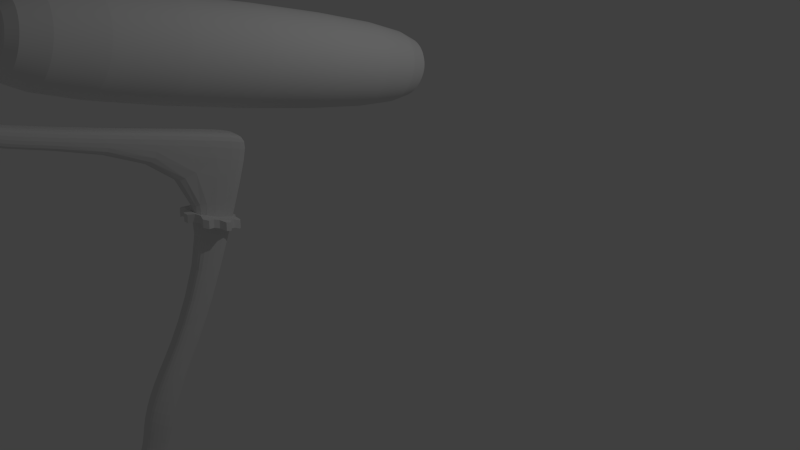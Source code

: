 # Source: PaintRoller.blend  (saved by Blender 2.76.0; exported with 4.5.12 LTS)
import bpy
from mathutils import Matrix  # noqa: F401  (used for matrix-valued properties, if any)

bpy.ops.wm.read_factory_settings(use_empty=True)
scene = bpy.context.scene
scene.name = 'Scene'

# ---- collections
col_collection_1 = bpy.data.collections.new('Collection 1'); scene.collection.children.link(col_collection_1)

# ---- materials (node trees are filled in below, after node groups)
mat_material = bpy.data.materials.new('Material')
mat_material.alpha_threshold = 0.0
mat_material.use_transparent_shadow = False
mat_material.diffuse_color = (0.7743, 0.7743, 0.7743, 1.0)
mat_material.roughness = 0.5
mat_material.line_color = (0.0, 0.0, 0.0, 1.0)

# ---- material node trees

# ---- world
world_world = bpy.data.worlds.new('World'); scene.world = world_world
world_world.color = (0.05088, 0.05088, 0.05088)
world_world.use_sun_shadow = False
world_world.sun_shadow_jitter_overblur = 0.0
world_world.cycles.sampling_method = 'MANUAL'
world_world.cycles.sample_map_resolution = 256

# ---- cameras
cam_camera = bpy.data.cameras.new('Camera')
cam_camera.clip_end = 100.0
cam_camera.lens = 35.0
cam_camera.sensor_width = 32.0
cam_camera.sensor_height = 18.0
cam_camera.ortho_scale = 7.314
cam_camera.dof.focus_distance = 0.0
cam_camera.dof.aperture_fstop = 128.0

# ---- lights
light_lamp = bpy.data.lights.new('Lamp', 'POINT')
light_lamp.transmission_factor = 0.0
light_lamp.cutoff_distance = 30.0
light_lamp.energy = 100.0
light_lamp.shadow_buffer_clip_start = 1.001
light_lamp.shadow_soft_size = 0.1
light_lamp.shadow_maximum_resolution = 0.006
light_lamp.use_absolute_resolution = True
light_lamp.cycles.use_multiple_importance_sampling = False

# ---- meshes
me_cylinder_001 = bpy.data.meshes.new('Cylinder.001')
me_cylinder_001.from_pydata([(-0.09291, 1.068, -0.155), (-0.08168, 1.159, 0.968), (0.144, 1.051, -0.1603), (0.1553, 1.141, 0.9627), (0.334, 0.8173, -0.2404), (0.3452, 0.9079, 0.8825), (0.5464, 0.7108, -0.239), (0.5577, 0.8014, 0.8839), (0.7731, 0.7353, -0.1561), (0.7844, 0.8259, 0.9669), (0.9287, 0.5558, -0.1483), (0.94, 0.6464, 0.9747), (0.843, 0.2852, -0.157), (0.8542, 0.3758, 0.966), (0.918, 0.06011, -0.1439), (0.9293, 0.1507, 0.9791), (1.151, -0.1108, -0.1094), (1.162, -0.02019, 1.014), (1.134, -0.3473, -0.09307), (1.145, -0.2567, 1.03), (0.9217, -0.4886, -0.1189), (0.9329, -0.398, 1.004), (0.8154, -0.7004, -0.1017), (0.8266, -0.6098, 1.021), (0.8192, -0.9746, -0.0423), (0.8305, -0.884, 1.081), (0.6397, -1.13, -0.02699), (0.6509, -1.039, 1.096), (0.3661, -1.063, -0.06475), (0.3773, -0.9719, 1.058), (0.1407, -1.137, -0.05362), (0.152, -1.046, 1.069), (-0.02774, -1.35, 0.005981), (-0.01652, -1.26, 1.129), (-0.2647, -1.333, 0.01125), (-0.2535, -1.242, 1.134), (-0.444, -1.121, -0.03532), (-0.4328, -1.03, 1.088), (-0.6565, -1.015, -0.03672), (-0.6452, -0.924, 1.086), (-0.8938, -1.017, 0.007103), (-0.8826, -0.9269, 1.13), (-1.049, -0.838, -0.0007521), (-1.038, -0.7474, 1.122), (-0.9775, -0.5515, -0.08128), (-0.9663, -0.4609, 1.042), (-1.053, -0.3264, -0.0944), (-1.041, -0.2358, 1.029), (-1.272, -0.1714, -0.03959), (-1.26, -0.08082, 1.083), (-1.255, 0.06503, -0.05596), (-1.243, 0.1556, 1.067), (-1.009, 0.2359, -0.1568), (-0.9973, 0.3265, 0.9662), (-0.9023, 0.4477, -0.174), (-0.891, 0.5383, 0.949), (-0.9399, 0.6924, -0.1067), (-0.9286, 0.783, 1.016), (-0.7604, 0.8473, -0.122), (-0.7491, 0.9379, 1.001), (-0.5532, 0.8636, -0.2095), (-0.542, 0.9542, 0.9135), (-0.3278, 0.9381, -0.2206), (-0.3166, 1.029, 0.9024), (-1.369, 3.528, 36.29), (-1.202, 3.547, 37.05), (-1.117, 3.504, 36.29), (-0.95, 3.524, 37.05), (-0.9192, 3.248, 36.21), (-0.7523, 3.268, 36.97), (-0.6945, 3.13, 36.22), (-0.5276, 3.15, 36.98), (-0.4516, 3.156, 36.3), (-0.2847, 3.176, 37.06), (-0.2889, 2.963, 36.32), (-0.122, 2.982, 37.08), (-0.3855, 2.675, 36.32), (-0.2186, 2.695, 37.09), (-0.3096, 2.435, 36.35), (-0.1427, 2.454, 37.11), (-0.06404, 2.25, 36.39), (0.1028, 2.27, 37.15), (-0.08644, 1.999, 36.42), (0.08045, 2.019, 37.18), (-0.3159, 1.851, 36.4), (-0.149, 1.871, 37.16), (-0.4332, 1.628, 36.43), (-0.2663, 1.648, 37.19), (-0.4338, 1.339, 36.51), (-0.2669, 1.359, 37.27), (-0.6282, 1.178, 36.54), (-0.4613, 1.198, 37.3), (-0.9191, 1.253, 36.49), (-0.7522, 1.272, 37.25), (-1.161, 1.178, 36.51), (-0.994, 1.198, 37.27), (-1.344, 0.9572, 36.59), (-1.177, 0.977, 37.35), (-1.597, 0.9805, 36.59), (-1.43, 1.0, 37.35), (-1.784, 1.207, 36.53), (-1.618, 1.227, 37.29), (-2.009, 1.325, 36.53), (-1.842, 1.345, 37.29), (-2.262, 1.328, 36.58), (-2.095, 1.348, 37.34), (-2.425, 1.522, 36.56), (-2.258, 1.542, 37.32), (-2.343, 1.822, 36.46), (-2.176, 1.842, 37.22), (-2.419, 2.063, 36.43), (-2.252, 2.083, 37.19), (-2.65, 2.235, 36.49), (-2.483, 2.255, 37.25), (-2.627, 2.486, 36.46), (-2.46, 2.506, 37.22), (-2.362, 2.658, 36.34), (-2.195, 2.678, 37.1), (-2.245, 2.881, 36.31), (-2.078, 2.901, 37.07), (-2.28, 3.146, 36.37), (-2.113, 3.166, 37.13), (-2.085, 3.307, 36.34), (-1.919, 3.327, 37.1), (-1.829, 3.219, 36.26), (-1.662, 3.239, 37.02), (-1.587, 3.294, 36.24), (-1.42, 3.313, 37.0), (-0.6116, 12.99, 14.92), (-0.67, 12.34, 14.87), (-1.029, 13.02, 15.05), (-1.087, 12.38, 15.0), (-1.425, 13.23, 14.91), (-1.484, 12.58, 14.86), (-1.757, 13.28, 15.19), (-1.816, 12.63, 15.14), (-1.688, 13.2, 15.65), (-1.746, 12.55, 15.6), (-1.885, 13.26, 16.04), (-1.943, 12.62, 15.99), (-2.34, 13.48, 16.34), (-2.398, 12.83, 16.29), (-2.371, 13.54, 16.77), (-2.43, 12.9, 16.72), (-1.966, 13.47, 17.07), (-2.024, 12.82, 17.01), (-1.827, 13.53, 17.48), (-1.885, 12.88, 17.43), (-1.96, 13.73, 17.99), (-2.018, 13.08, 17.94), (-1.672, 13.77, 18.32), (-1.731, 13.12, 18.27), (-1.233, 13.69, 18.32), (-1.292, 13.04, 18.27), (-0.8402, 13.71, 18.52), (-0.8986, 13.06, 18.47), (-0.5084, 13.83, 18.9), (-0.5668, 13.18, 18.85), (-0.07009, 13.82, 18.94), (-0.1284, 13.18, 18.88), (0.2416, 13.68, 18.55), (0.1832, 13.03, 18.5), (0.6585, 13.64, 18.42), (0.6002, 13.0, 18.37), (1.165, 13.72, 18.54), (1.106, 13.08, 18.48), (1.497, 13.67, 18.25), (1.438, 13.03, 18.2), (1.49, 13.52, 17.76), (1.431, 12.87, 17.7), (1.686, 13.45, 17.37), (1.628, 12.8, 17.32), (2.079, 13.47, 17.1), (2.021, 12.83, 17.05), (2.11, 13.41, 16.67), (2.052, 12.76, 16.62), (1.68, 13.31, 16.36), (1.621, 12.67, 16.31), (1.541, 13.25, 15.95), (1.482, 12.61, 15.9), (1.699, 13.22, 15.45), (1.641, 12.58, 15.4), (1.412, 13.18, 15.12), (1.353, 12.54, 15.07), (0.9921, 13.03, 15.18), (0.9338, 12.39, 15.13), (0.5991, 13.01, 14.98), (0.5408, 12.37, 14.93), (0.2477, 13.12, 14.54), (0.1893, 12.48, 14.49), (-0.1906, 13.13, 14.51), (-0.249, 12.48, 14.45)], [], [(0, 1, 3, 2), (2, 3, 5, 4), (4, 5, 7, 6), (6, 7, 9, 8), (8, 9, 11, 10), (10, 11, 13, 12), (12, 13, 15, 14), (14, 15, 17, 16), (16, 17, 19, 18), (18, 19, 21, 20), (20, 21, 23, 22), (22, 23, 25, 24), (24, 25, 27, 26), (26, 27, 29, 28), (28, 29, 31, 30), (30, 31, 33, 32), (32, 33, 35, 34), (34, 35, 37, 36), (36, 37, 39, 38), (38, 39, 41, 40), (40, 41, 43, 42), (42, 43, 45, 44), (44, 45, 47, 46), (46, 47, 49, 48), (48, 49, 51, 50), (50, 51, 53, 52), (52, 53, 55, 54), (54, 55, 57, 56), (56, 57, 59, 58), (58, 59, 61, 60), (3, 1, 63, 61, 59, 57, 55, 53, 51, 49, 47, 45, 43, 41, 39, 37, 35, 33, 31, 29, 27, 25, 23, 21, 19, 17, 15, 13, 11, 9, 7, 5), (62, 63, 1, 0), (60, 61, 63, 62), (0, 2, 4, 6, 8, 10, 12, 14, 16, 18, 20, 22, 24, 26, 28, 30, 32, 34, 36, 38, 40, 42, 44, 46, 48, 50, 52, 54, 56, 58, 60, 62), (64, 65, 67, 66), (66, 67, 69, 68), (68, 69, 71, 70), (70, 71, 73, 72), (72, 73, 75, 74), (74, 75, 77, 76), (76, 77, 79, 78), (78, 79, 81, 80), (80, 81, 83, 82), (82, 83, 85, 84), (84, 85, 87, 86), (86, 87, 89, 88), (88, 89, 91, 90), (90, 91, 93, 92), (92, 93, 95, 94), (94, 95, 97, 96), (96, 97, 99, 98), (98, 99, 101, 100), (100, 101, 103, 102), (102, 103, 105, 104), (104, 105, 107, 106), (106, 107, 109, 108), (108, 109, 111, 110), (110, 111, 113, 112), (112, 113, 115, 114), (114, 115, 117, 116), (116, 117, 119, 118), (118, 119, 121, 120), (120, 121, 123, 122), (122, 123, 125, 124), (67, 65, 127, 125, 123, 121, 119, 117, 115, 113, 111, 109, 107, 105, 103, 101, 99, 97, 95, 93, 91, 89, 87, 85, 83, 81, 79, 77, 75, 73, 71, 69), (126, 127, 65, 64), (124, 125, 127, 126), (64, 66, 68, 70, 72, 74, 76, 78, 80, 82, 84, 86, 88, 90, 92, 94, 96, 98, 100, 102, 104, 106, 108, 110, 112, 114, 116, 118, 120, 122, 124, 126), (191, 189, 187, 185, 183, 181, 179, 177, 175, 173, 171, 169, 167, 165, 163, 161, 159, 157, 155, 153, 151, 149, 147, 145, 143, 141, 139, 137, 135, 133, 131, 129), (131, 130, 128, 129), (129, 128, 190, 191), (188, 190, 128, 130, 132, 134, 136, 138, 140, 142, 144, 146, 148, 150, 152, 154, 156, 158, 160, 162, 164, 166, 168, 170, 172, 174, 176, 178, 180, 182, 184, 186), (133, 132, 130, 131), (135, 134, 132, 133), (137, 136, 134, 135), (139, 138, 136, 137), (141, 140, 138, 139), (143, 142, 140, 141), (145, 144, 142, 143), (147, 146, 144, 145), (149, 148, 146, 147), (151, 150, 148, 149), (153, 152, 150, 151), (155, 154, 152, 153), (157, 156, 154, 155), (159, 158, 156, 157), (161, 160, 158, 159), (163, 162, 160, 161), (165, 164, 162, 163), (167, 166, 164, 165), (169, 168, 166, 167), (171, 170, 168, 169), (173, 172, 170, 171), (175, 174, 172, 173), (177, 176, 174, 175), (179, 178, 176, 177), (181, 180, 178, 179), (183, 182, 180, 181), (185, 184, 182, 183), (187, 186, 184, 185), (189, 188, 186, 187), (191, 190, 188, 189)])
me_cylinder_001.use_remesh_preserve_volume = False
me_cylinder_001.use_remesh_preserve_attributes = False
me_cylinder_001.use_mirror_vertex_groups = False
me_cylinder_001.update()
me_cylinder = bpy.data.meshes.new('Cylinder')
me_cylinder.from_pydata([(0.01682, 0.9122, -1.082), (-0.3178, 0.418, 7.156), (0.1924, 0.8949, -1.082), (-0.1421, 0.4007, 7.156), (0.3613, 0.8437, -1.082), (0.02672, 0.3495, 7.156), (0.5169, 0.7605, -1.082), (0.1824, 0.2663, 7.156), (0.6534, 0.6485, -1.082), (0.3188, 0.1543, 7.156), (0.7653, 0.5121, -1.082), (0.4307, 0.01794, 7.156), (0.8485, 0.3565, -1.082), (0.5139, -0.1377, 7.156), (0.8997, 0.1876, -1.082), (0.5651, -0.3066, 7.156), (0.917, 0.012, -1.082), (0.5824, -0.4822, 7.156), (0.8997, -0.1636, -1.082), (0.5651, -0.6578, 7.156), (0.8485, -0.3325, -1.082), (0.5139, -0.8267, 7.156), (0.7653, -0.4881, -1.082), (0.4307, -0.9823, 7.156), (0.6534, -0.6245, -1.082), (0.3188, -1.119, 7.156), (0.5169, -0.7365, -1.082), (0.1824, -1.231, 7.156), (0.3613, -0.8197, -1.082), (0.02672, -1.314, 7.156), (0.1924, -0.8709, -1.082), (-0.1421, -1.365, 7.156), (0.01682, -0.8882, -1.082), (-0.3178, -1.382, 7.156), (-0.1588, -0.8709, -1.082), (-0.4934, -1.365, 7.156), (-0.3277, -0.8197, -1.082), (-0.6623, -1.314, 7.156), (-0.4833, -0.7365, -1.082), (-0.8179, -1.231, 7.156), (-0.6197, -0.6245, -1.082), (-0.9543, -1.119, 7.156), (-0.7317, -0.4881, -1.082), (-1.066, -0.9823, 7.156), (-0.8148, -0.3325, -1.082), (-1.149, -0.8267, 7.156), (-0.8661, -0.1636, -1.082), (-1.201, -0.6578, 7.156), (-0.8834, 0.012, -1.082), (-1.218, -0.4822, 7.156), (-0.8661, 0.1876, -1.082), (-1.201, -0.3066, 7.156), (-0.8148, 0.3565, -1.082), (-1.149, -0.1377, 7.156), (-0.7317, 0.5121, -1.082), (-1.066, 0.01794, 7.156), (-0.6197, 0.6485, -1.082), (-0.9543, 0.1543, 7.156), (-0.4833, 0.7605, -1.082), (-0.8179, 0.2663, 7.156), (-0.3277, 0.8437, -1.082), (-0.6622, 0.3495, 7.156), (-0.1588, 0.8949, -1.082), (-0.4934, 0.4007, 7.156), (0.01682, 0.3058, -1.082), (0.07414, 0.3001, -1.082), (0.1293, 0.2834, -1.082), (0.18, 0.2563, -1.082), (0.2246, 0.2197, -1.082), (0.2611, 0.1752, -1.082), (0.2882, 0.1244, -1.082), (0.305, 0.06932, -1.082), (0.3106, 0.012, -1.082), (0.305, -0.04532, -1.082), (0.2882, -0.1004, -1.082), (0.2611, -0.1512, -1.082), (0.2246, -0.1957, -1.082), (0.18, -0.2323, -1.082), (0.1293, -0.2594, -1.082), (0.07414, -0.2761, -1.082), (0.01682, -0.2818, -1.082), (-0.04049, -0.2761, -1.082), (-0.09561, -0.2594, -1.082), (-0.1464, -0.2323, -1.082), (-0.1909, -0.1957, -1.082), (-0.2275, -0.1512, -1.082), (-0.2546, -0.1004, -1.082), (-0.2713, -0.04531, -1.082), (-0.277, 0.012, -1.082), (-0.2713, 0.06932, -1.082), (-0.2546, 0.1244, -1.082), (-0.2275, 0.1752, -1.082), (-0.1909, 0.2197, -1.082), (-0.1464, 0.2563, -1.082), (-0.09561, 0.2834, -1.082), (-0.04049, 0.3001, -1.082), (0.01682, 0.103, -0.9462), (0.03457, 0.1012, -0.9462), (0.05164, 0.09607, -0.9462), (0.06738, 0.08766, -0.9462), (0.08117, 0.07634, -0.9462), (0.09248, 0.06256, -0.9462), (0.1009, 0.04682, -0.9462), (0.1061, 0.02975, -0.9462), (0.1078, 0.012, -0.9462), (0.1061, -0.005752, -0.9462), (0.1009, -0.02282, -0.9462), (0.09248, -0.03855, -0.9462), (0.08117, -0.05234, -0.9462), (0.06738, -0.06366, -0.9462), (0.05164, -0.07207, -0.9462), (0.03457, -0.07725, -0.9462), (0.01682, -0.079, -0.9462), (-0.0009307, -0.07725, -0.9462), (-0.018, -0.07207, -0.9462), (-0.03373, -0.06366, -0.9462), (-0.04752, -0.05234, -0.9462), (-0.05884, -0.03855, -0.9462), (-0.06725, -0.02282, -0.9462), (-0.07243, -0.005752, -0.9462), (-0.07417, 0.012, -0.9462), (-0.07243, 0.02975, -0.9462), (-0.06725, 0.04682, -0.9462), (-0.05884, 0.06256, -0.9462), (-0.04752, 0.07634, -0.9462), (-0.03373, 0.08766, -0.9462), (-0.018, 0.09607, -0.9462), (-0.0009305, 0.1012, -0.9462), (0.01682, 0.103, -0.8647), (0.03457, 0.1012, -0.8647), (0.05164, 0.09607, -0.8647), (0.06738, 0.08766, -0.8647), (0.08117, 0.07634, -0.8647), (0.09248, 0.06256, -0.8647), (0.1009, 0.04682, -0.8647), (0.1061, 0.02975, -0.8647), (0.1078, 0.012, -0.8647), (0.1061, -0.005752, -0.8647), (0.1009, -0.02282, -0.8647), (0.09248, -0.03855, -0.8647), (0.08117, -0.05234, -0.8647), (0.06738, -0.06366, -0.8647), (0.05164, -0.07207, -0.8647), (0.03457, -0.07725, -0.8647), (0.01682, -0.079, -0.8647), (-0.0009306, -0.07725, -0.8647), (-0.018, -0.07207, -0.8647), (-0.03373, -0.06366, -0.8647), (-0.04752, -0.05234, -0.8647), (-0.05884, -0.03855, -0.8647), (-0.06725, -0.02282, -0.8647), (-0.07243, -0.005752, -0.8647), (-0.07417, 0.012, -0.8647), (-0.07243, 0.02975, -0.8647), (-0.06725, 0.04682, -0.8647), (-0.05884, 0.06256, -0.8647), (-0.04752, 0.07634, -0.8647), (-0.03373, 0.08766, -0.8647), (-0.018, 0.09607, -0.8647), (-0.0009304, 0.1012, -0.8647), (-0.266, -0.2219, 7.156), (-0.3178, -0.2168, 7.156), (-0.2162, -0.237, 7.156), (-0.1703, -0.2615, 7.156), (-0.1301, -0.2945, 7.156), (-0.09713, -0.3348, 7.156), (-0.0726, -0.3806, 7.156), (-0.0575, -0.4304, 7.156), (-0.05241, -0.4822, 7.156), (-0.0575, -0.534, 7.156), (-0.0726, -0.5837, 7.156), (-0.09713, -0.6296, 7.156), (-0.1301, -0.6698, 7.156), (-0.1703, -0.7028, 7.156), (-0.2162, -0.7273, 7.156), (-0.266, -0.7424, 7.156), (-0.3178, -0.7475, 7.156), (-0.3695, -0.7424, 7.156), (-0.4193, -0.7273, 7.156), (-0.4652, -0.7028, 7.156), (-0.5054, -0.6698, 7.156), (-0.5384, -0.6296, 7.156), (-0.5629, -0.5837, 7.156), (-0.578, -0.534, 7.156), (-0.5831, -0.4822, 7.156), (-0.578, -0.4304, 7.156), (-0.5629, -0.3806, 7.156), (-0.5384, -0.3348, 7.156), (-0.5054, -0.2945, 7.156), (-0.4652, -0.2615, 7.156), (-0.4193, -0.237, 7.156), (-0.3695, -0.2219, 7.156), (-0.266, -0.2219, 6.937), (-0.3178, -0.2168, 6.937), (-0.2162, -0.237, 6.937), (-0.1703, -0.2615, 6.937), (-0.1301, -0.2945, 6.937), (-0.09713, -0.3348, 6.937), (-0.0726, -0.3806, 6.937), (-0.0575, -0.4304, 6.937), (-0.05241, -0.4822, 6.937), (-0.0575, -0.534, 6.937), (-0.0726, -0.5837, 6.937), (-0.09713, -0.6296, 6.937), (-0.1301, -0.6698, 6.937), (-0.1703, -0.7028, 6.937), (-0.2162, -0.7273, 6.937), (-0.266, -0.7424, 6.937), (-0.3178, -0.7475, 6.937), (-0.3695, -0.7424, 6.937), (-0.4193, -0.7273, 6.937), (-0.4652, -0.7028, 6.937), (-0.5054, -0.6698, 6.937), (-0.5384, -0.6296, 6.937), (-0.5629, -0.5837, 6.937), (-0.578, -0.534, 6.937), (-0.5831, -0.4822, 6.937), (-0.578, -0.4304, 6.937), (-0.5629, -0.3806, 6.937), (-0.5384, -0.3348, 6.937), (-0.5054, -0.2945, 6.937), (-0.4652, -0.2615, 6.937), (-0.4193, -0.237, 6.937), (-0.3695, -0.2219, 6.937)], [], [(0, 1, 3, 2), (2, 3, 5, 4), (4, 5, 7, 6), (6, 7, 9, 8), (8, 9, 11, 10), (10, 11, 13, 12), (12, 13, 15, 14), (14, 15, 17, 16), (16, 17, 19, 18), (18, 19, 21, 20), (20, 21, 23, 22), (22, 23, 25, 24), (24, 25, 27, 26), (26, 27, 29, 28), (28, 29, 31, 30), (30, 31, 33, 32), (32, 33, 35, 34), (34, 35, 37, 36), (36, 37, 39, 38), (38, 39, 41, 40), (40, 41, 43, 42), (42, 43, 45, 44), (44, 45, 47, 46), (46, 47, 49, 48), (48, 49, 51, 50), (50, 51, 53, 52), (52, 53, 55, 54), (54, 55, 57, 56), (56, 57, 59, 58), (58, 59, 61, 60), (37, 35, 177, 178), (62, 63, 1, 0), (60, 61, 63, 62), (8, 10, 69, 68), (88, 89, 121, 120), (26, 28, 78, 77), (0, 2, 65, 64), (44, 46, 87, 86), (62, 0, 64, 95), (18, 20, 74, 73), (36, 38, 83, 82), (54, 56, 92, 91), (10, 12, 70, 69), (28, 30, 79, 78), (46, 48, 88, 87), (2, 4, 66, 65), (20, 22, 75, 74), (38, 40, 84, 83), (56, 58, 93, 92), (12, 14, 71, 70), (30, 32, 80, 79), (48, 50, 89, 88), (4, 6, 67, 66), (22, 24, 76, 75), (40, 42, 85, 84), (58, 60, 94, 93), (14, 16, 72, 71), (32, 34, 81, 80), (50, 52, 90, 89), (6, 8, 68, 67), (24, 26, 77, 76), (42, 44, 86, 85), (60, 62, 95, 94), (16, 18, 73, 72), (34, 36, 82, 81), (52, 54, 91, 90), (123, 124, 156, 155), (75, 76, 108, 107), (89, 90, 122, 121), (76, 77, 109, 108), (90, 91, 123, 122), (77, 78, 110, 109), (64, 65, 97, 96), (91, 92, 124, 123), (78, 79, 111, 110), (65, 66, 98, 97), (92, 93, 125, 124), (79, 80, 112, 111), (66, 67, 99, 98), (93, 94, 126, 125), (80, 81, 113, 112), (67, 68, 100, 99), (94, 95, 127, 126), (81, 82, 114, 113), (68, 69, 101, 100), (95, 64, 96, 127), (82, 83, 115, 114), (69, 70, 102, 101), (83, 84, 116, 115), (70, 71, 103, 102), (84, 85, 117, 116), (71, 72, 104, 103), (85, 86, 118, 117), (72, 73, 105, 104), (86, 87, 119, 118), (73, 74, 106, 105), (87, 88, 120, 119), (74, 75, 107, 106), (128, 129, 130, 131, 132, 133, 134, 135, 136, 137, 138, 139, 140, 141, 142, 143, 144, 145, 146, 147, 148, 149, 150, 151, 152, 153, 154, 155, 156, 157, 158, 159), (110, 111, 143, 142), (97, 98, 130, 129), (124, 125, 157, 156), (111, 112, 144, 143), (98, 99, 131, 130), (125, 126, 158, 157), (112, 113, 145, 144), (99, 100, 132, 131), (126, 127, 159, 158), (113, 114, 146, 145), (100, 101, 133, 132), (127, 96, 128, 159), (114, 115, 147, 146), (101, 102, 134, 133), (115, 116, 148, 147), (102, 103, 135, 134), (116, 117, 149, 148), (103, 104, 136, 135), (117, 118, 150, 149), (104, 105, 137, 136), (118, 119, 151, 150), (105, 106, 138, 137), (119, 120, 152, 151), (106, 107, 139, 138), (120, 121, 153, 152), (107, 108, 140, 139), (121, 122, 154, 153), (108, 109, 141, 140), (122, 123, 155, 154), (109, 110, 142, 141), (96, 97, 129, 128), (181, 180, 212, 213), (55, 53, 186, 187), (11, 9, 164, 165), (29, 27, 173, 174), (47, 45, 182, 183), (3, 1, 161, 160), (1, 63, 191, 161), (21, 19, 169, 170), (39, 37, 178, 179), (57, 55, 187, 188), (13, 11, 165, 166), (31, 29, 174, 175), (49, 47, 183, 184), (5, 3, 160, 162), (23, 21, 170, 171), (41, 39, 179, 180), (59, 57, 188, 189), (15, 13, 166, 167), (33, 31, 175, 176), (51, 49, 184, 185), (7, 5, 162, 163), (25, 23, 171, 172), (43, 41, 180, 181), (61, 59, 189, 190), (17, 15, 167, 168), (35, 33, 176, 177), (53, 51, 185, 186), (9, 7, 163, 164), (27, 25, 172, 173), (45, 43, 181, 182), (63, 61, 190, 191), (19, 17, 168, 169), (192, 193, 223, 222, 221, 220, 219, 218, 217, 216, 215, 214, 213, 212, 211, 210, 209, 208, 207, 206, 205, 204, 203, 202, 201, 200, 199, 198, 197, 196, 195, 194), (168, 167, 199, 200), (182, 181, 213, 214), (169, 168, 200, 201), (183, 182, 214, 215), (170, 169, 201, 202), (184, 183, 215, 216), (171, 170, 202, 203), (185, 184, 216, 217), (172, 171, 203, 204), (186, 185, 217, 218), (173, 172, 204, 205), (187, 186, 218, 219), (174, 173, 205, 206), (160, 161, 193, 192), (188, 187, 219, 220), (175, 174, 206, 207), (162, 160, 192, 194), (189, 188, 220, 221), (176, 175, 207, 208), (163, 162, 194, 195), (190, 189, 221, 222), (177, 176, 208, 209), (164, 163, 195, 196), (191, 190, 222, 223), (178, 177, 209, 210), (165, 164, 196, 197), (161, 191, 223, 193), (179, 178, 210, 211), (166, 165, 197, 198), (180, 179, 211, 212), (167, 166, 198, 199)])
me_cylinder.use_remesh_preserve_volume = False
me_cylinder.use_remesh_preserve_attributes = False
me_cylinder.use_mirror_vertex_groups = False
me_cylinder.update()
me_cube = bpy.data.meshes.new('Cube')
me_cube.from_pydata([(0.2029, -3.163, -1.017), (0.1056, -3.358, -0.7667), (0.1569, -2.871, -0.3445), (0.09716, -3.125, -0.3077), (0.0, -3.105, -1.041), (0.0, -3.394, -0.8027), (0.0, -2.799, -0.3583), (0.0, -3.144, -0.3622), (0.1202, -3.23, -1.323), (0.08166, -3.397, -1.243), (0.0, -3.28, -1.324), (0.0, -3.459, -1.225), (0.2778, -3.243, -1.55), (0.2443, -3.629, -1.399), (0.0, -3.344, -1.66), (0.0, -3.636, -1.43), (0.3229, -3.521, -2.163), (0.2697, -4.02, -2.098), (0.0, -3.457, -2.182), (0.0, -3.985, -2.06), (0.09166, -2.45, 0.1832), (0.09166, -2.71, 0.2921), (0.0, -2.431, 0.1639), (0.0, -2.691, 0.2729), (0.1702, -1.804, 1.909), (0.131, -2.126, 2.014), (0.0, -1.804, 1.909), (0.0, -2.126, 2.014), (0.1702, -1.8, 2.143), (0.1386, -2.092, 2.238), (0.0, -1.8, 2.143), (0.0, -2.092, 2.238), (0.1204, -4.544, 2.705), (0.0, -4.544, 2.705), (0.1273, -4.463, 2.878), (0.0, -4.463, 2.878), (0.1204, -4.74, 2.894), (0.0, -4.74, 2.894), (0.1273, -4.581, 3.001), (0.0, -4.581, 3.001), (0.1347, -4.789, 3.196), (0.0, -4.789, 3.196), (0.1428, -4.565, 3.168), (0.0, -4.565, 3.168), (0.1239, -4.726, 3.406), (0.0, -4.726, 3.406), (0.131, -4.571, 3.285), (0.0, -4.571, 3.285), (0.1154, -4.399, 3.648), (0.0, -4.399, 3.648), (0.1217, -4.358, 3.478), (0.0, -4.358, 3.478), (0.1052, -4.039, 3.67), (0.0, -4.039, 3.67), (0.1114, -4.05, 3.496), (0.0, -4.05, 3.496)], [], [(0, 2, 3, 1), (2, 0, 4, 6), (1, 3, 7, 5), (2, 6, 22, 20), (4, 0, 8, 10), (10, 8, 12, 14), (0, 1, 9, 8), (1, 5, 11, 9), (12, 13, 17, 16), (9, 11, 15, 13), (8, 9, 13, 12), (16, 17, 19, 18), (14, 12, 16, 18), (13, 15, 19, 17), (20, 22, 26, 24), (7, 3, 21, 23), (3, 2, 20, 21), (24, 26, 30, 28), (23, 21, 25, 27), (21, 20, 24, 25), (28, 30, 31, 29), (27, 25, 32, 33), (25, 24, 28, 29), (32, 34, 38, 36), (25, 29, 34, 32), (29, 31, 35, 34), (36, 38, 42, 40), (33, 32, 36, 37), (34, 35, 39, 38), (40, 42, 46, 44), (37, 36, 40, 41), (38, 39, 43, 42), (44, 46, 50, 48), (41, 40, 44, 45), (42, 43, 47, 46), (50, 51, 55, 54), (45, 44, 48, 49), (46, 47, 51, 50), (53, 52, 54, 55), (48, 50, 54, 52), (49, 48, 52, 53)])
me_cube.materials.append(mat_material)
me_cube.use_remesh_preserve_volume = False
me_cube.use_remesh_preserve_attributes = False
me_cube.use_mirror_vertex_groups = False
me_cube.update()

# ---- curves / text
cu_surface_003 = bpy.data.curves.new('Surface.003', 'CURVE')
cu_surface_003.dimensions = '3D'
_sp = cu_surface_003.splines.new('NURBS'); _sp.points.add(47)
_sp.points.foreach_set('co', [0.2204, -0.6172, -1.245, 1.0, -0.4629, -0.6172, -1.245, 0.3536, -0.4629, 0.06613, -1.245, 1.0, -0.4629, 0.7495, -1.245, 0.3536, 0.2204, 0.7495, -1.245, 1.0, 0.9038, 0.7495, -1.245, 0.3536, 0.9038, 0.06613, -1.245, 1.0, 0.9038, -0.6172, -1.245, 0.3536, 0.1598, -0.7034, 1.071, 1.0, -0.5549, -0.7034, 1.071, 0.3536, -0.5549, 0.01127, 1.071, 1.0, -0.5549, 0.7259, 1.071, 0.3536, 0.1598, 0.7259, 1.071, 1.0, 0.8744, 0.7259, 1.071, 0.3536, 0.8744, 0.01127, 1.071, 1.0, 0.8744, -0.7034, 1.071, 0.3536, -0.07088, -1.407, 3.01, 1.0, -0.8526, -1.512, 3.035, 0.3536, -0.9125, -0.9417, 3.577, 1.0, -0.9724, -0.371, 4.118, 0.3536, -0.1906, -0.2655, 4.094, 1.0, 0.5911, -0.16, 4.069, 0.3536, 0.651, -0.7307, 3.527, 1.0, 0.7109, -1.302, 2.985, 0.3536, 0.01596, -4.319, 4.296, 1.0, -0.6433, -4.467, 4.258, 0.3536, -0.7023, -4.379, 4.926, 1.0, -0.7613, -4.291, 5.595, 0.3536, -0.1021, -4.142, 5.633, 1.0, 0.5572, -3.994, 5.672, 0.3536, 0.6162, -4.082, 5.003, 1.0, 0.6752, -4.171, 4.335, 0.3536, 0.04112, -8.356, 5.2, 1.0, -0.3457, -8.425, 5.173, 0.3536, -0.3656, -8.467, 5.564, 1.0, -0.3855, -8.51, 5.956, 0.3536, 0.001323, -8.44, 5.983, 1.0, 0.3882, -8.371, 6.01, 0.3536, 0.4081, -8.329, 5.619, 1.0, 0.428, -8.287, 5.228, 0.3536, 0.02393, -8.392, 5.538, 1.0, -0.02874, -8.402, 5.535, 0.3536, -0.03144, -8.408, 5.588, 1.0, -0.03415, -8.413, 5.641, 0.3536, 0.01851, -8.404, 5.645, 1.0, 0.07118, -8.394, 5.649, 0.3536, 0.07389, -8.389, 5.595, 1.0, 0.0766, -8.383, 5.542, 0.3536])
_sp.order_v = 2
_sp.resolution_u = 4
_sp.resolution_v = 4
_sp.use_cyclic_u = True
_sp = cu_surface_003.splines.new('NURBS'); _sp.points.add(39)
_sp.points.foreach_set('co', [0.8455, 1.433, -1.141, 0.3536, 0.7899, 1.412, 1.226, 0.3536, 0.8955, 0.7383, 3.12, 0.3536, 0.8458, -1.348, 5.691, 0.3536, 0.1911, -8.789, 6.157, 0.3536, 0.8455, 2.116, -1.141, 1.0, 0.7899, 2.126, 1.226, 1.0, 0.8357, 1.309, 3.662, 1.0, 0.7868, -1.26, 6.36, 1.0, 0.1714, -8.822, 6.563, 1.0, 0.8455, 2.8, -1.141, 0.3536, 0.7899, 2.841, 1.226, 0.3536, 0.7758, 1.88, 4.203, 0.3536, 0.7278, -1.172, 7.028, 0.3536, 0.1518, -8.856, 6.968, 0.3536, 0.1621, 2.8, -1.141, 1.0, 0.07526, 2.841, 1.226, 1.0, -0.2752, 1.849, 4.248, 1.0, 0.06848, -1.32, 6.989, 1.0, -0.2511, -8.911, 6.944, 1.0, -0.5212, 2.8, -1.141, 0.3536, -0.6394, 2.841, 1.226, 0.3536, -1.057, 1.744, 4.273, 0.3536, -0.8797, -1.703, 6.79, 0.3536, -0.6539, -8.966, 6.92, 0.3536, -0.5212, 2.116, -1.141, 1.0, -0.6394, 2.126, 1.226, 1.0, -0.9971, 1.173, 3.731, 1.0, -0.8207, -1.792, 6.121, 1.0, -0.6342, -8.932, 6.515, 1.0, -0.5212, 1.433, -1.141, 0.3536, -0.6394, 1.412, 1.226, 0.3536, -0.9372, 0.6025, 3.19, 0.3536, -0.7617, -1.88, 5.453, 0.3536, -0.6146, -8.898, 6.109, 0.3536, 0.1621, 1.433, -1.141, 1.0, 0.07526, 1.412, 1.226, 1.0, -0.1554, 0.708, 3.165, 1.0, 0.1865, -1.496, 5.652, 1.0, -0.4513, -8.809, 6.157, 1.0])
_sp.order_u = 2
_sp.resolution_u = 4
_sp.resolution_v = 4
_sp.use_cyclic_v = True
cu_surface_003.use_path_clamp = True
cu_surface_003.bevel_resolution = 0
cu_surface_003.resolution_u = 4
cu_surface_003.resolution_v = 4
cu_surface_003.fill_mode = 'HALF'
cu_surface_005 = bpy.data.curves.new('Surface.005', 'CURVE')
cu_surface_005.dimensions = '3D'
_sp = cu_surface_005.splines.new('NURBS'); _sp.points.add(47)
_sp.points.foreach_set('co', [0.06064, -0.6285, -1.316, 1.0, -0.6227, -0.6285, -1.316, 0.3536, -0.6227, 0.05486, -1.316, 1.0, -0.6227, 0.7382, -1.316, 0.3536, 0.06064, 0.7382, -1.316, 1.0, 0.744, 0.7382, -1.316, 0.3536, 0.744, 0.05486, -1.316, 1.0, 0.744, -0.6285, -1.316, 0.3536, -4.289e-09, -0.7147, 1.0, 1.0, -0.7147, -0.7147, 1.0, 0.3536, -0.7147, 7.191e-09, 1.0, 1.0, -0.7147, 0.7147, 1.0, 0.3536, 7.059e-09, 0.7147, 1.0, 1.0, 0.7147, 0.7147, 1.0, 0.3536, 0.7147, -7.191e-09, 1.0, 1.0, 0.7147, -0.7147, 1.0, 0.3536, -0.2307, -1.418, 2.939, 1.0, -1.012, -1.524, 2.964, 0.3536, -1.072, -0.953, 3.506, 1.0, -1.132, -0.3822, 4.048, 0.3536, -0.3504, -0.2768, 4.023, 1.0, 0.4313, -0.1713, 3.998, 0.3536, 0.4912, -0.742, 3.456, 1.0, 0.5511, -1.313, 2.915, 0.3536, -0.1438, -4.33, 4.225, 1.0, -0.8031, -4.478, 4.187, 0.3536, -0.8621, -4.39, 4.855, 1.0, -0.9211, -4.302, 5.524, 0.3536, -0.2618, -4.154, 5.562, 1.0, 0.3974, -4.005, 5.601, 0.3536, 0.4564, -4.094, 4.932, 1.0, 0.5154, -4.182, 4.264, 0.3536, -0.1187, -8.367, 5.129, 1.0, -0.5055, -8.437, 5.102, 0.3536, -0.5254, -8.479, 5.494, 1.0, -0.5453, -8.521, 5.885, 0.3536, -0.1585, -8.451, 5.912, 1.0, 0.2284, -8.382, 5.939, 0.3536, 0.2483, -8.34, 5.548, 1.0, 0.2682, -8.298, 5.157, 0.3536, -0.1359, -8.404, 5.467, 1.0, -0.1885, -8.413, 5.464, 0.3536, -0.1912, -8.419, 5.517, 1.0, -0.1939, -8.425, 5.57, 0.3536, -0.1413, -8.415, 5.574, 1.0, -0.08861, -8.406, 5.578, 0.3536, -0.0859, -8.4, 5.524, 1.0, -0.0832, -8.394, 5.471, 0.3536])
_sp.order_v = 2
_sp.resolution_u = 4
_sp.resolution_v = 4
_sp.use_cyclic_u = True
_sp = cu_surface_005.splines.new('NURBS'); _sp.points.add(39)
_sp.points.foreach_set('co', [0.6857, 1.422, -1.212, 0.3536, 0.6301, 1.4, 1.155, 0.3536, 0.7358, 0.727, 3.049, 0.3536, 0.686, -1.359, 5.62, 0.3536, -0.1718, -8.714, 5.975, 0.3536, 0.6857, 2.105, -1.212, 1.0, 0.6301, 2.115, 1.155, 1.0, 0.6759, 1.298, 3.591, 1.0, 0.627, -1.271, 6.289, 1.0, -0.1914, -8.747, 6.38, 1.0, 0.6857, 2.788, -1.212, 0.3536, 0.6301, 2.83, 1.155, 0.3536, 0.616, 1.868, 4.133, 0.3536, 0.568, -1.183, 6.957, 0.3536, -0.2111, -8.781, 6.786, 0.3536, 0.00234, 2.788, -1.212, 1.0, -0.08454, 2.83, 1.155, 1.0, -0.435, 1.838, 4.178, 1.0, -0.09131, -1.331, 6.918, 1.0, -0.6139, -8.836, 6.762, 1.0, -0.681, 2.788, -1.212, 0.3536, -0.7992, 2.83, 1.155, 0.3536, -1.217, 1.733, 4.202, 0.3536, -0.7506, -1.479, 6.88, 0.3536, -1.017, -8.891, 6.738, 0.3536, -0.681, 2.105, -1.212, 1.0, -0.7992, 2.115, 1.155, 1.0, -1.157, 1.162, 3.66, 1.0, -0.6916, -1.568, 6.211, 1.0, -0.9971, -8.857, 6.332, 1.0, -0.681, 1.422, -1.212, 0.3536, -0.7992, 1.4, 1.155, 0.3536, -1.097, 0.5912, 3.119, 0.3536, -0.6326, -1.656, 5.543, 0.3536, -0.9774, -8.824, 5.927, 0.3536, 0.00234, 1.422, -1.212, 1.0, -0.08454, 1.4, 1.155, 1.0, -0.3152, 0.6967, 3.094, 1.0, 0.0267, -1.508, 5.582, 1.0, -0.5746, -8.769, 5.951, 1.0])
_sp.order_u = 2
_sp.resolution_u = 4
_sp.resolution_v = 4
_sp.use_cyclic_v = True
cu_surface_005.use_path_clamp = True
cu_surface_005.bevel_resolution = 0
cu_surface_005.resolution_u = 4
cu_surface_005.resolution_v = 4
cu_surface_005.fill_mode = 'HALF'
cu_surface_004 = bpy.data.curves.new('Surface.004', 'CURVE')
cu_surface_004.dimensions = '3D'
_sp = cu_surface_004.splines.new('NURBS'); _sp.points.add(31)
_sp.points.foreach_set('co', [0.09152, -0.4577, -0.3941, 1.0, -0.4316, -0.4553, -0.4445, 0.3536, -0.4315, 0.06966, -0.4214, 1.0, -0.4314, 0.5947, -0.3982, 0.3536, 0.09169, 0.5924, -0.3478, 1.0, 0.6148, 0.59, -0.2974, 0.3536, 0.6147, 0.06504, -0.3205, 1.0, 0.6146, -0.46, -0.3437, 0.3536, 0.09146, -0.8129, -0.4098, 1.0, -0.7856, -0.8091, -0.4943, 0.3536, -0.7855, 0.07122, -0.4555, 1.0, -0.7853, 0.9515, -0.4166, 0.3536, 0.09175, 0.9476, -0.3321, 1.0, 0.9688, 0.9438, -0.2476, 0.3536, 0.9687, 0.06347, -0.2864, 1.0, 0.9685, -0.8168, -0.3253, 0.3536, -0.07777, -0.8902, 1.343, 1.0, -0.9549, -0.8863, 1.258, 0.3536, -0.9547, -0.006052, 1.297, 1.0, -0.9546, 0.8742, 1.336, 0.3536, -0.07748, 0.8704, 1.42, 1.0, 0.7996, 0.8665, 1.505, 0.3536, 0.7995, -0.0138, 1.466, 1.0, 0.7993, -0.8941, 1.427, 0.3536, -0.07768, -0.3606, 1.366, 1.0, -0.4271, -0.3591, 1.332, 0.3536, -0.427, -0.008384, 1.348, 1.0, -0.427, 0.3423, 1.363, 0.3536, -0.07757, 0.3407, 1.397, 1.0, 0.2718, 0.3392, 1.431, 0.3536, 0.2718, -0.01147, 1.415, 1.0, 0.2717, -0.3621, 1.4, 0.3536])
_sp.order_v = 2
_sp.resolution_u = 4
_sp.resolution_v = 4
_sp.use_cyclic_u = True
cu_surface_004.use_path_clamp = True
cu_surface_004.bevel_resolution = 0
cu_surface_004.resolution_u = 4
cu_surface_004.resolution_v = 4
cu_surface_004.fill_mode = 'HALF'
cu_surface_002 = bpy.data.curves.new('Surface.002', 'CURVE')
cu_surface_002.dimensions = '3D'
_sp = cu_surface_002.splines.new('NURBS'); _sp.points.add(31)
_sp.points.foreach_set('co', [-0.02829, -0.2316, -0.3524, 1.0, -0.1894, -0.2316, -0.3524, 0.3536, -0.1894, -0.07047, -0.3524, 1.0, -0.1894, 0.09065, -0.3524, 0.3536, -0.02829, 0.09065, -0.3524, 1.0, 0.1328, 0.09065, -0.3524, 0.3536, 0.1328, -0.07047, -0.3524, 1.0, 0.1328, -0.2316, -0.3524, 0.3536, -0.02829, -1.067, -0.3524, 1.0, -1.024, -1.067, -0.3524, 0.3536, -1.024, -0.07047, -0.3524, 1.0, -1.024, 0.9257, -0.3524, 0.3536, -0.02829, 0.9257, -0.3524, 1.0, 0.9679, 0.9257, -0.3524, 0.3536, 0.9679, -0.07047, -0.3524, 1.0, 0.9679, -1.067, -0.3524, 0.3536, -0.04444, -1.005, 0.1281, 1.0, -1.041, -1.005, 0.1281, 0.3536, -1.041, -0.00906, 0.1281, 1.0, -1.041, 0.9871, 0.1281, 0.3536, -0.04444, 0.9871, 0.1281, 1.0, 0.9518, 0.9871, 0.1281, 0.3536, 0.9518, -0.00906, 0.1281, 1.0, 0.9518, -1.005, 0.1281, 0.3536, -0.04444, -0.1733, 0.1281, 1.0, -0.2087, -0.1733, 0.1281, 0.3536, -0.2087, -0.00906, 0.1281, 1.0, -0.2087, 0.1552, 0.1281, 0.3536, -0.04444, 0.1552, 0.1281, 1.0, 0.1198, 0.1552, 0.1281, 0.3536, 0.1198, -0.00906, 0.1281, 1.0, 0.1198, -0.1733, 0.1281, 0.3536])
_sp.order_v = 2
_sp.resolution_u = 4
_sp.resolution_v = 4
_sp.use_cyclic_u = True
cu_surface_002.use_path_clamp = True
cu_surface_002.bevel_resolution = 0
cu_surface_002.resolution_u = 4
cu_surface_002.resolution_v = 4
cu_surface_002.fill_mode = 'HALF'
cu_surface_001 = bpy.data.curves.new('Surface.001', 'CURVE')
cu_surface_001.dimensions = '3D'
_sp = cu_surface_001.splines.new('NURBS'); _sp.points.add(47)
_sp.points.foreach_set('co', [-0.07562, -0.02384, -3.053, 1.0, -0.2587, -0.02384, -3.053, 0.3536, -0.2587, 0.1592, -3.053, 1.0, -0.2587, 0.3422, -3.053, 0.3536, -0.07562, 0.3422, -3.053, 1.0, 0.1074, 0.3422, -3.053, 0.3536, 0.1074, 0.1592, -3.053, 1.0, 0.1074, -0.02384, -3.053, 0.3536, -0.07562, -0.5801, -3.053, 1.0, -0.8149, -0.5801, -3.053, 0.3536, -0.8149, 0.1592, -3.053, 1.0, -0.8149, 0.8985, -3.053, 0.3536, -0.07562, 0.8985, -3.053, 1.0, 0.6637, 0.8985, -3.053, 0.3536, 0.6637, 0.1592, -3.053, 1.0, 0.6637, -0.5801, -3.053, 0.3536, 0.01147, -1.764, -2.079, 1.0, -1.786, -1.764, -2.079, 0.3536, -1.786, 0.03432, -2.079, 1.0, -1.786, 1.832, -2.079, 0.3536, 0.01147, 1.832, -2.079, 1.0, 1.809, 1.832, -2.079, 0.3536, 1.809, 0.03432, -2.079, 1.0, 1.809, -1.764, -2.079, 0.3536, 0.01147, -1.827, 0.2508, 1.0, -1.85, -1.827, 0.2508, 0.3536, -1.85, 0.03432, 0.2508, 1.0, -1.85, 1.896, 0.2508, 0.3536, 0.01147, 1.896, 0.2508, 1.0, 1.873, 1.896, 0.2508, 0.3536, 1.873, 0.03432, 0.2508, 1.0, 1.873, -1.827, 0.2508, 0.3536, -0.1446, -1.198, 1.662, 1.0, -1.321, -1.198, 1.662, 0.3536, -1.321, -0.02214, 1.662, 1.0, -1.321, 1.154, 1.662, 0.3536, -0.1446, 1.154, 1.662, 1.0, 1.031, 1.154, 1.662, 0.3536, 1.031, -0.02214, 1.662, 1.0, 1.031, -1.198, 1.662, 0.3536, -0.1446, -0.3876, 1.662, 1.0, -0.5101, -0.3876, 1.662, 0.3536, -0.5101, -0.02214, 1.662, 1.0, -0.5101, 0.3434, 1.662, 0.3536, -0.1446, 0.3434, 1.662, 1.0, 0.2209, 0.3434, 1.662, 0.3536, 0.2209, -0.02214, 1.662, 1.0, 0.2209, -0.3876, 1.662, 0.3536])
_sp.order_v = 2
_sp.resolution_u = 4
_sp.resolution_v = 4
_sp.use_cyclic_u = True
cu_surface_001.use_path_clamp = True
cu_surface_001.bevel_resolution = 0
cu_surface_001.resolution_u = 4
cu_surface_001.resolution_v = 4
cu_surface_001.fill_mode = 'HALF'
cu_surface = bpy.data.curves.new('Surface', 'CURVE')
cu_surface.dimensions = '3D'
_sp = cu_surface.splines.new('NURBS'); _sp.points.add(31)
_sp.points.foreach_set('co', [-0.187, -0.2613, -0.9379, 1.0, -0.3512, -0.2837, -0.9209, 0.3536, -0.3739, -0.1186, -0.9224, 1.0, -0.3965, 0.04651, -0.9238, 0.3536, -0.2322, 0.06889, -0.9408, 1.0, -0.06797, 0.09127, -0.9578, 0.3536, -0.04533, -0.07383, -0.9564, 1.0, -0.02269, -0.2389, -0.9549, 0.3536, -0.08133, -1.032, -0.9312, 1.0, -1.012, -1.158, -0.8349, 0.3536, -1.14, -0.223, -0.843, 1.0, -1.268, 0.7123, -0.8512, 0.3536, -0.3379, 0.8391, -0.9476, 1.0, 0.5927, 0.9659, -1.044, 0.3536, 0.721, 0.03056, -1.036, 1.0, 0.8492, -0.9047, -1.028, 0.3536, 0.1074, -0.9892, 0.947, 1.0, -0.8232, -1.116, 1.043, 0.3536, -0.9515, -0.1807, 1.035, 1.0, -1.08, 0.7546, 1.027, 0.3536, -0.1491, 0.8814, 0.9307, 1.0, 0.7814, 1.008, 0.8343, 0.3536, 0.9097, 0.07286, 0.8425, 1.0, 1.038, -0.8624, 0.8507, 0.3536, -0.003527, -0.1805, 0.94, 1.0, -0.1295, -0.1977, 0.953, 0.3536, -0.1468, -0.07107, 0.9519, 1.0, -0.1642, 0.05552, 0.9508, 0.3536, -0.03824, 0.07267, 0.9378, 1.0, 0.0877, 0.08983, 0.9247, 0.3536, 0.1051, -0.03676, 0.9258, 1.0, 0.1224, -0.1633, 0.9269, 0.3536])
_sp.order_v = 2
_sp.resolution_u = 4
_sp.resolution_v = 4
_sp.use_cyclic_u = True
cu_surface.use_path_clamp = True
cu_surface.bevel_resolution = 0
cu_surface.resolution_u = 4
cu_surface.resolution_v = 4
cu_surface.fill_mode = 'HALF'

# ---- objects
ob_surface_005 = bpy.data.objects.new('Surface.005', cu_surface_003)
ob_surface_004 = bpy.data.objects.new('Surface.004', cu_surface_005)
ob_surface_003 = bpy.data.objects.new('Surface.003', cu_surface_004)
ob_surface_002 = bpy.data.objects.new('Surface.002', cu_surface_002)
ob_surface_001 = bpy.data.objects.new('Surface.001', cu_surface_001)
ob_surface = bpy.data.objects.new('Surface', cu_surface)
ob_cylinder_001 = bpy.data.objects.new('Cylinder.001', me_cylinder_001)
ob_cylinder = bpy.data.objects.new('Cylinder', me_cylinder)
ob_cube = bpy.data.objects.new('Cube', me_cube)
ob_lamp = bpy.data.objects.new('Lamp', light_lamp)
ob_camera = bpy.data.objects.new('Camera', cam_camera)

# ---- transforms, parenting, visibility, modifiers, constraints
ob_surface_005.location = (-0.1416, -2.308, 1.472)
ob_surface_005.rotation_euler = (-0.3566, 0.07792, -0.03138)
ob_surface_005.scale = (0.09919, 0.09919, 0.09919)
ob_surface_005.empty_image_offset = (0.0, 0.0)
ob_surface_005.lineart.crease_threshold = 0.0
ob_surface_004.location = (0.09053, -2.335, 1.5)
ob_surface_004.rotation_euler = (-0.3566, 0.07792, -0.03138)
ob_surface_004.scale = (0.09919, 0.09919, 0.09919)
ob_surface_004.empty_image_offset = (0.0, 0.0)
ob_surface_004.lineart.crease_threshold = 0.0
ob_surface_003.location = (-0.004011, -2.978, 2.31)
ob_surface_003.rotation_euler = (0.8203, -1.021, 0.6486)
ob_surface_003.scale = (0.1955, 0.1955, 0.1955)
ob_surface_003.empty_image_offset = (0.0, 0.0)
ob_surface_003.lineart.crease_threshold = 0.0
ob_surface_002.location = (0.03407, -2.437, 0.7567)
ob_surface_002.rotation_euler = (-0.3467, -7.545e-17, 1.321e-17)
ob_surface_002.scale = (0.4651, 0.4651, 0.4651)
ob_surface_002.empty_image_offset = (0.0, 0.0)
ob_surface_002.lineart.crease_threshold = 0.0
ob_surface_001.location = (0.02206, -2.414, 0.8929)
ob_surface_001.rotation_euler = (-0.3422, -7.45e-17, 1.287e-17)
ob_surface_001.scale = (0.2347, 0.2347, 0.2347)
ob_surface_001.empty_image_offset = (0.0, 0.0)
ob_surface_001.lineart.crease_threshold = 0.0
ob_surface.location = (0.02611, -3.176, -0.8752)
ob_surface.rotation_euler = (-0.4675, -0.1349, -0.03838)
ob_surface.scale = (0.2407, 0.2407, 0.2407)
ob_surface.empty_image_offset = (0.0, 0.0)
ob_surface.lineart.crease_threshold = 0.0
ob_cylinder_001.location = (0.01026, -4.252, 3.573)
ob_cylinder_001.rotation_euler = (-1.76, -0.0, 0.0)
ob_cylinder_001.scale = (0.1422, 0.1422, 0.1422)
ob_cylinder_001.lineart.crease_threshold = 0.0
ob_cylinder.location = (0.004711, -3.481, 3.366)
ob_cylinder.rotation_euler = (-1.891, -0.0009604, -0.002011)
ob_cylinder.scale = (0.6194, 0.6194, 0.6194)
ob_cylinder.lineart.crease_threshold = 0.0
_m = ob_cylinder.modifiers.new('Subsurf', 'SUBSURF')
_m.uv_smooth = 'PRESERVE_CORNERS'
_m.quality = 2
_m.levels = 3
_m.show_only_control_edges = False
ob_cube.location = (0.0, 0.0, 0.0)
ob_cube.lock_rotations_4d = False
ob_cube.empty_display_type = 'ARROWS'
ob_cube.lineart.crease_threshold = 0.0
_m = ob_cube.modifiers.new('Mirror', 'MIRROR')
_m.use_clip = True
_m = ob_cube.modifiers.new('Subsurf', 'SUBSURF')
_m.uv_smooth = 'PRESERVE_CORNERS'
_m.quality = 2
_m.levels = 3
_m.show_only_control_edges = False
ob_lamp.location = (4.076, 1.005, 5.904)
ob_lamp.rotation_euler = (0.6503, 0.05522, 1.866)
ob_lamp.lock_rotations_4d = False
ob_lamp.empty_display_type = 'ARROWS'
ob_lamp.color = (0.0, 0.0, 0.0, 0.0)
ob_lamp.lineart.crease_threshold = 0.0
ob_camera.location = (7.481, -6.508, 5.344)
ob_camera.rotation_euler = (1.109, 0.01082, 0.8149)
ob_camera.lock_rotations_4d = False
ob_camera.empty_display_type = 'ARROWS'
ob_camera.color = (0.0, 0.0, 0.0, 0.0)
ob_camera.display_type = 'WIRE'
ob_camera.lineart.crease_threshold = 0.0

# ---- collection membership
col_collection_1.objects.link(ob_surface_005)
col_collection_1.objects.link(ob_surface_004)
col_collection_1.objects.link(ob_surface_003)
col_collection_1.objects.link(ob_surface_002)
col_collection_1.objects.link(ob_surface_001)
col_collection_1.objects.link(ob_surface)
col_collection_1.objects.link(ob_cylinder_001)
col_collection_1.objects.link(ob_cylinder)
col_collection_1.objects.link(ob_cube)
col_collection_1.objects.link(ob_lamp)
col_collection_1.objects.link(ob_camera)

# ---- scene / render settings (as saved in the file)
scene.camera = ob_camera
scene.frame_start = 1; scene.frame_end = 250; scene.frame_set(1)
scene.render.engine = 'BLENDER_EEVEE_NEXT'
scene.render.resolution_percentage = 50
scene.render.dither_intensity = 0.0
scene.cycles.use_denoising = False
scene.cycles.samples = 10
scene.cycles.sampling_pattern = 'TABULATED_SOBOL'
scene.cycles.light_sampling_threshold = 0.0
scene.cycles.use_adaptive_sampling = False
scene.cycles.use_light_tree = False
scene.cycles.blur_glossy = 0.0
scene.cycles.pixel_filter_type = 'GAUSSIAN'
scene.cycles.sample_clamp_indirect = 0.0
scene.view_settings.view_transform = 'Standard'
bpy.context.view_layer.update()

